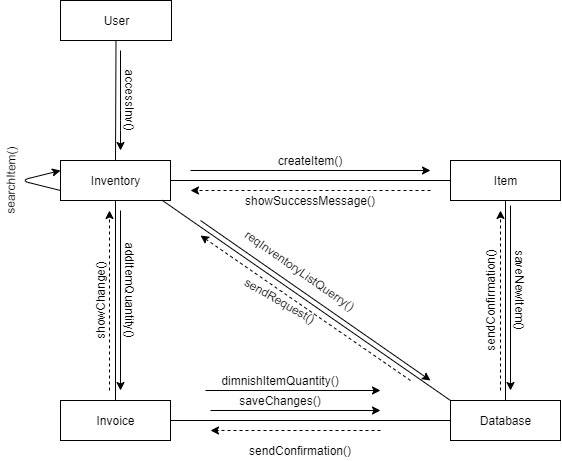

The diagram above was exported from draw.io. Its source (the exported page's mxGraphModel, read from the mxfile embedded in the PNG):
<mxGraphModel dx="1038" dy="548" grid="1" gridSize="10" guides="1" tooltips="1" connect="1" arrows="1" fold="1" page="1" pageScale="1" pageWidth="827" pageHeight="1169" math="0" shadow="0">
  <root>
    <mxCell id="0" />
    <mxCell id="1" parent="0" />
    <mxCell id="nbLyVrfMzofjf7K4XxTt-1" value="User" style="html=1;" parent="1" vertex="1">
      <mxGeometry x="110" y="40" width="111" height="40" as="geometry" />
    </mxCell>
    <mxCell id="nbLyVrfMzofjf7K4XxTt-2" value="Inventory" style="html=1;" parent="1" vertex="1">
      <mxGeometry x="110" y="200" width="110" height="40" as="geometry" />
    </mxCell>
    <mxCell id="nbLyVrfMzofjf7K4XxTt-8" value="Item" style="html=1;" parent="1" vertex="1">
      <mxGeometry x="500" y="200" width="110" height="40" as="geometry" />
    </mxCell>
    <mxCell id="nbLyVrfMzofjf7K4XxTt-9" value="Invoice" style="html=1;" parent="1" vertex="1">
      <mxGeometry x="110" y="440" width="110" height="40" as="geometry" />
    </mxCell>
    <mxCell id="nbLyVrfMzofjf7K4XxTt-10" value="Database" style="html=1;" parent="1" vertex="1">
      <mxGeometry x="500" y="440" width="110" height="40" as="geometry" />
    </mxCell>
    <mxCell id="nbLyVrfMzofjf7K4XxTt-11" value="" style="endArrow=none;html=1;exitX=1;exitY=0.5;exitDx=0;exitDy=0;entryX=0;entryY=0.5;entryDx=0;entryDy=0;" parent="1" source="nbLyVrfMzofjf7K4XxTt-2" target="nbLyVrfMzofjf7K4XxTt-8" edge="1">
      <mxGeometry width="50" height="50" relative="1" as="geometry">
        <mxPoint x="380" y="310" as="sourcePoint" />
        <mxPoint x="430" y="260" as="targetPoint" />
      </mxGeometry>
    </mxCell>
    <mxCell id="nbLyVrfMzofjf7K4XxTt-12" value="" style="endArrow=none;html=1;exitX=0.5;exitY=0;exitDx=0;exitDy=0;entryX=0.5;entryY=1;entryDx=0;entryDy=0;" parent="1" source="nbLyVrfMzofjf7K4XxTt-9" target="nbLyVrfMzofjf7K4XxTt-2" edge="1">
      <mxGeometry width="50" height="50" relative="1" as="geometry">
        <mxPoint x="380" y="310" as="sourcePoint" />
        <mxPoint x="430" y="260" as="targetPoint" />
      </mxGeometry>
    </mxCell>
    <mxCell id="nbLyVrfMzofjf7K4XxTt-13" value="" style="endArrow=none;html=1;exitX=1;exitY=0.5;exitDx=0;exitDy=0;entryX=0;entryY=0.5;entryDx=0;entryDy=0;" parent="1" source="nbLyVrfMzofjf7K4XxTt-9" target="nbLyVrfMzofjf7K4XxTt-10" edge="1">
      <mxGeometry width="50" height="50" relative="1" as="geometry">
        <mxPoint x="380" y="310" as="sourcePoint" />
        <mxPoint x="430" y="260" as="targetPoint" />
      </mxGeometry>
    </mxCell>
    <mxCell id="nbLyVrfMzofjf7K4XxTt-14" value="" style="endArrow=none;html=1;entryX=0.5;entryY=1;entryDx=0;entryDy=0;exitX=0.5;exitY=0;exitDx=0;exitDy=0;" parent="1" source="nbLyVrfMzofjf7K4XxTt-10" target="nbLyVrfMzofjf7K4XxTt-8" edge="1">
      <mxGeometry width="50" height="50" relative="1" as="geometry">
        <mxPoint x="380" y="310" as="sourcePoint" />
        <mxPoint x="430" y="260" as="targetPoint" />
      </mxGeometry>
    </mxCell>
    <mxCell id="nbLyVrfMzofjf7K4XxTt-15" value="" style="endArrow=classic;html=1;" parent="1" edge="1">
      <mxGeometry width="50" height="50" relative="1" as="geometry">
        <mxPoint x="170" y="250" as="sourcePoint" />
        <mxPoint x="170" y="430" as="targetPoint" />
      </mxGeometry>
    </mxCell>
    <mxCell id="nbLyVrfMzofjf7K4XxTt-16" value="" style="endArrow=classic;html=1;dashed=1;" parent="1" edge="1">
      <mxGeometry width="50" height="50" relative="1" as="geometry">
        <mxPoint x="159" y="430" as="sourcePoint" />
        <mxPoint x="159" y="250" as="targetPoint" />
      </mxGeometry>
    </mxCell>
    <mxCell id="nbLyVrfMzofjf7K4XxTt-18" value="" style="endArrow=classic;html=1;" parent="1" edge="1">
      <mxGeometry width="50" height="50" relative="1" as="geometry">
        <mxPoint x="240" y="210" as="sourcePoint" />
        <mxPoint x="480" y="210" as="targetPoint" />
      </mxGeometry>
    </mxCell>
    <mxCell id="nbLyVrfMzofjf7K4XxTt-19" value="" style="endArrow=classic;html=1;dashed=1;" parent="1" edge="1">
      <mxGeometry width="50" height="50" relative="1" as="geometry">
        <mxPoint x="480" y="230" as="sourcePoint" />
        <mxPoint x="240" y="230" as="targetPoint" />
      </mxGeometry>
    </mxCell>
    <mxCell id="nbLyVrfMzofjf7K4XxTt-20" value="" style="endArrow=classic;html=1;" parent="1" edge="1">
      <mxGeometry width="50" height="50" relative="1" as="geometry">
        <mxPoint x="560" y="245" as="sourcePoint" />
        <mxPoint x="560" y="430" as="targetPoint" />
      </mxGeometry>
    </mxCell>
    <mxCell id="nbLyVrfMzofjf7K4XxTt-21" value="" style="endArrow=classic;html=1;dashed=1;" parent="1" edge="1">
      <mxGeometry width="50" height="50" relative="1" as="geometry">
        <mxPoint x="550" y="430" as="sourcePoint" />
        <mxPoint x="550" y="250" as="targetPoint" />
      </mxGeometry>
    </mxCell>
    <mxCell id="nbLyVrfMzofjf7K4XxTt-23" value="" style="endArrow=classic;html=1;" parent="1" edge="1">
      <mxGeometry width="50" height="50" relative="1" as="geometry">
        <mxPoint x="255" y="430" as="sourcePoint" />
        <mxPoint x="430" y="430" as="targetPoint" />
      </mxGeometry>
    </mxCell>
    <mxCell id="nbLyVrfMzofjf7K4XxTt-24" value="" style="endArrow=classic;html=1;" parent="1" edge="1">
      <mxGeometry width="50" height="50" relative="1" as="geometry">
        <mxPoint x="260" y="450" as="sourcePoint" />
        <mxPoint x="430" y="450" as="targetPoint" />
      </mxGeometry>
    </mxCell>
    <mxCell id="nbLyVrfMzofjf7K4XxTt-25" value="" style="endArrow=classic;html=1;dashed=1;" parent="1" edge="1">
      <mxGeometry width="50" height="50" relative="1" as="geometry">
        <mxPoint x="430" y="470" as="sourcePoint" />
        <mxPoint x="260" y="470" as="targetPoint" />
      </mxGeometry>
    </mxCell>
    <mxCell id="nbLyVrfMzofjf7K4XxTt-26" value="createItem()" style="text;html=1;strokeColor=none;fillColor=none;align=center;verticalAlign=middle;whiteSpace=wrap;rounded=0;" parent="1" vertex="1">
      <mxGeometry x="340" y="190" width="40" height="20" as="geometry" />
    </mxCell>
    <mxCell id="nbLyVrfMzofjf7K4XxTt-27" value="showSuccessMessage()" style="text;html=1;strokeColor=none;fillColor=none;align=center;verticalAlign=middle;whiteSpace=wrap;rounded=0;" parent="1" vertex="1">
      <mxGeometry x="340" y="230" width="40" height="20" as="geometry" />
    </mxCell>
    <mxCell id="nbLyVrfMzofjf7K4XxTt-28" value="" style="endArrow=none;html=1;exitX=0.924;exitY=0.995;exitDx=0;exitDy=0;exitPerimeter=0;entryX=0;entryY=0;entryDx=0;entryDy=0;" parent="1" source="nbLyVrfMzofjf7K4XxTt-2" target="nbLyVrfMzofjf7K4XxTt-10" edge="1">
      <mxGeometry width="50" height="50" relative="1" as="geometry">
        <mxPoint x="380" y="310" as="sourcePoint" />
        <mxPoint x="430" y="260" as="targetPoint" />
      </mxGeometry>
    </mxCell>
    <mxCell id="nbLyVrfMzofjf7K4XxTt-29" value="saveNewItem()" style="text;html=1;strokeColor=none;fillColor=none;align=center;verticalAlign=middle;whiteSpace=wrap;rounded=0;rotation=90;" parent="1" vertex="1">
      <mxGeometry x="550" y="320" width="40" height="20" as="geometry" />
    </mxCell>
    <mxCell id="nbLyVrfMzofjf7K4XxTt-30" value="sendConfirmation()" style="text;html=1;strokeColor=none;fillColor=none;align=center;verticalAlign=middle;whiteSpace=wrap;rounded=0;rotation=-90;" parent="1" vertex="1">
      <mxGeometry x="520" y="330" width="40" height="20" as="geometry" />
    </mxCell>
    <mxCell id="nbLyVrfMzofjf7K4XxTt-31" value="sendConfirmation()" style="text;html=1;strokeColor=none;fillColor=none;align=center;verticalAlign=middle;whiteSpace=wrap;rounded=0;" parent="1" vertex="1">
      <mxGeometry x="330" y="480" width="40" height="20" as="geometry" />
    </mxCell>
    <mxCell id="nbLyVrfMzofjf7K4XxTt-34" value="saveChanges()" style="text;html=1;strokeColor=none;fillColor=none;align=center;verticalAlign=middle;whiteSpace=wrap;rounded=0;" parent="1" vertex="1">
      <mxGeometry x="310" y="430" width="40" height="20" as="geometry" />
    </mxCell>
    <mxCell id="nbLyVrfMzofjf7K4XxTt-35" value="addItemQuantity()" style="text;html=1;strokeColor=none;fillColor=none;align=center;verticalAlign=middle;whiteSpace=wrap;rounded=0;rotation=90;" parent="1" vertex="1">
      <mxGeometry x="160" y="320" width="40" height="20" as="geometry" />
    </mxCell>
    <mxCell id="nbLyVrfMzofjf7K4XxTt-36" value="showChange()" style="text;html=1;strokeColor=none;fillColor=none;align=center;verticalAlign=middle;whiteSpace=wrap;rounded=0;rotation=-90;" parent="1" vertex="1">
      <mxGeometry x="130" y="330" width="40" height="20" as="geometry" />
    </mxCell>
    <mxCell id="nbLyVrfMzofjf7K4XxTt-37" value="" style="endArrow=classic;html=1;" parent="1" edge="1">
      <mxGeometry width="50" height="50" relative="1" as="geometry">
        <mxPoint x="170" y="90" as="sourcePoint" />
        <mxPoint x="170" y="190" as="targetPoint" />
        <Array as="points">
          <mxPoint x="170" y="160" />
        </Array>
      </mxGeometry>
    </mxCell>
    <mxCell id="nbLyVrfMzofjf7K4XxTt-38" value="accessInv()" style="text;html=1;strokeColor=none;fillColor=none;align=center;verticalAlign=middle;whiteSpace=wrap;rounded=0;rotation=90;" parent="1" vertex="1">
      <mxGeometry x="160" y="130" width="40" height="20" as="geometry" />
    </mxCell>
    <mxCell id="nbLyVrfMzofjf7K4XxTt-41" value="reqInventoryListQuerry()" style="text;html=1;strokeColor=none;fillColor=none;align=center;verticalAlign=middle;whiteSpace=wrap;rounded=0;rotation=35;" parent="1" vertex="1">
      <mxGeometry x="330" y="300" width="40" height="20" as="geometry" />
    </mxCell>
    <mxCell id="nbLyVrfMzofjf7K4XxTt-42" value="sendRequest()" style="text;html=1;strokeColor=none;fillColor=none;align=center;verticalAlign=middle;whiteSpace=wrap;rounded=0;rotation=30;" parent="1" vertex="1">
      <mxGeometry x="310" y="330" width="40" height="20" as="geometry" />
    </mxCell>
    <mxCell id="nbLyVrfMzofjf7K4XxTt-43" value="" style="endArrow=classic;html=1;" parent="1" edge="1">
      <mxGeometry width="50" height="50" relative="1" as="geometry">
        <mxPoint x="250" y="260" as="sourcePoint" />
        <mxPoint x="480" y="420" as="targetPoint" />
      </mxGeometry>
    </mxCell>
    <mxCell id="nbLyVrfMzofjf7K4XxTt-44" value="" style="endArrow=classic;html=1;dashed=1;" parent="1" edge="1">
      <mxGeometry width="50" height="50" relative="1" as="geometry">
        <mxPoint x="460" y="420" as="sourcePoint" />
        <mxPoint x="250" y="275" as="targetPoint" />
      </mxGeometry>
    </mxCell>
    <mxCell id="3adnjrn19xIZFG2pqvfp-1" value="" style="endArrow=none;html=1;exitX=0.5;exitY=0;exitDx=0;exitDy=0;entryX=0.5;entryY=1;entryDx=0;entryDy=0;" edge="1" parent="1" source="nbLyVrfMzofjf7K4XxTt-2" target="nbLyVrfMzofjf7K4XxTt-1">
      <mxGeometry width="50" height="50" relative="1" as="geometry">
        <mxPoint x="390" y="310" as="sourcePoint" />
        <mxPoint x="440" y="260" as="targetPoint" />
      </mxGeometry>
    </mxCell>
    <mxCell id="3adnjrn19xIZFG2pqvfp-4" value="" style="endArrow=classic;html=1;exitX=0;exitY=0.75;exitDx=0;exitDy=0;entryX=0;entryY=0.25;entryDx=0;entryDy=0;" edge="1" parent="1" source="nbLyVrfMzofjf7K4XxTt-2" target="nbLyVrfMzofjf7K4XxTt-2">
      <mxGeometry width="50" height="50" relative="1" as="geometry">
        <mxPoint x="380" y="310" as="sourcePoint" />
        <mxPoint x="430" y="260" as="targetPoint" />
        <Array as="points">
          <mxPoint x="70" y="220" />
        </Array>
      </mxGeometry>
    </mxCell>
    <mxCell id="3adnjrn19xIZFG2pqvfp-5" value="searchItem()" style="text;html=1;strokeColor=none;fillColor=none;align=center;verticalAlign=middle;whiteSpace=wrap;rounded=0;rotation=-89;" vertex="1" parent="1">
      <mxGeometry x="40" y="210" width="40" height="20" as="geometry" />
    </mxCell>
    <mxCell id="3adnjrn19xIZFG2pqvfp-6" value="dimnishItemQuantity()" style="text;html=1;strokeColor=none;fillColor=none;align=center;verticalAlign=middle;whiteSpace=wrap;rounded=0;" vertex="1" parent="1">
      <mxGeometry x="310" y="410" width="40" height="20" as="geometry" />
    </mxCell>
  </root>
</mxGraphModel>